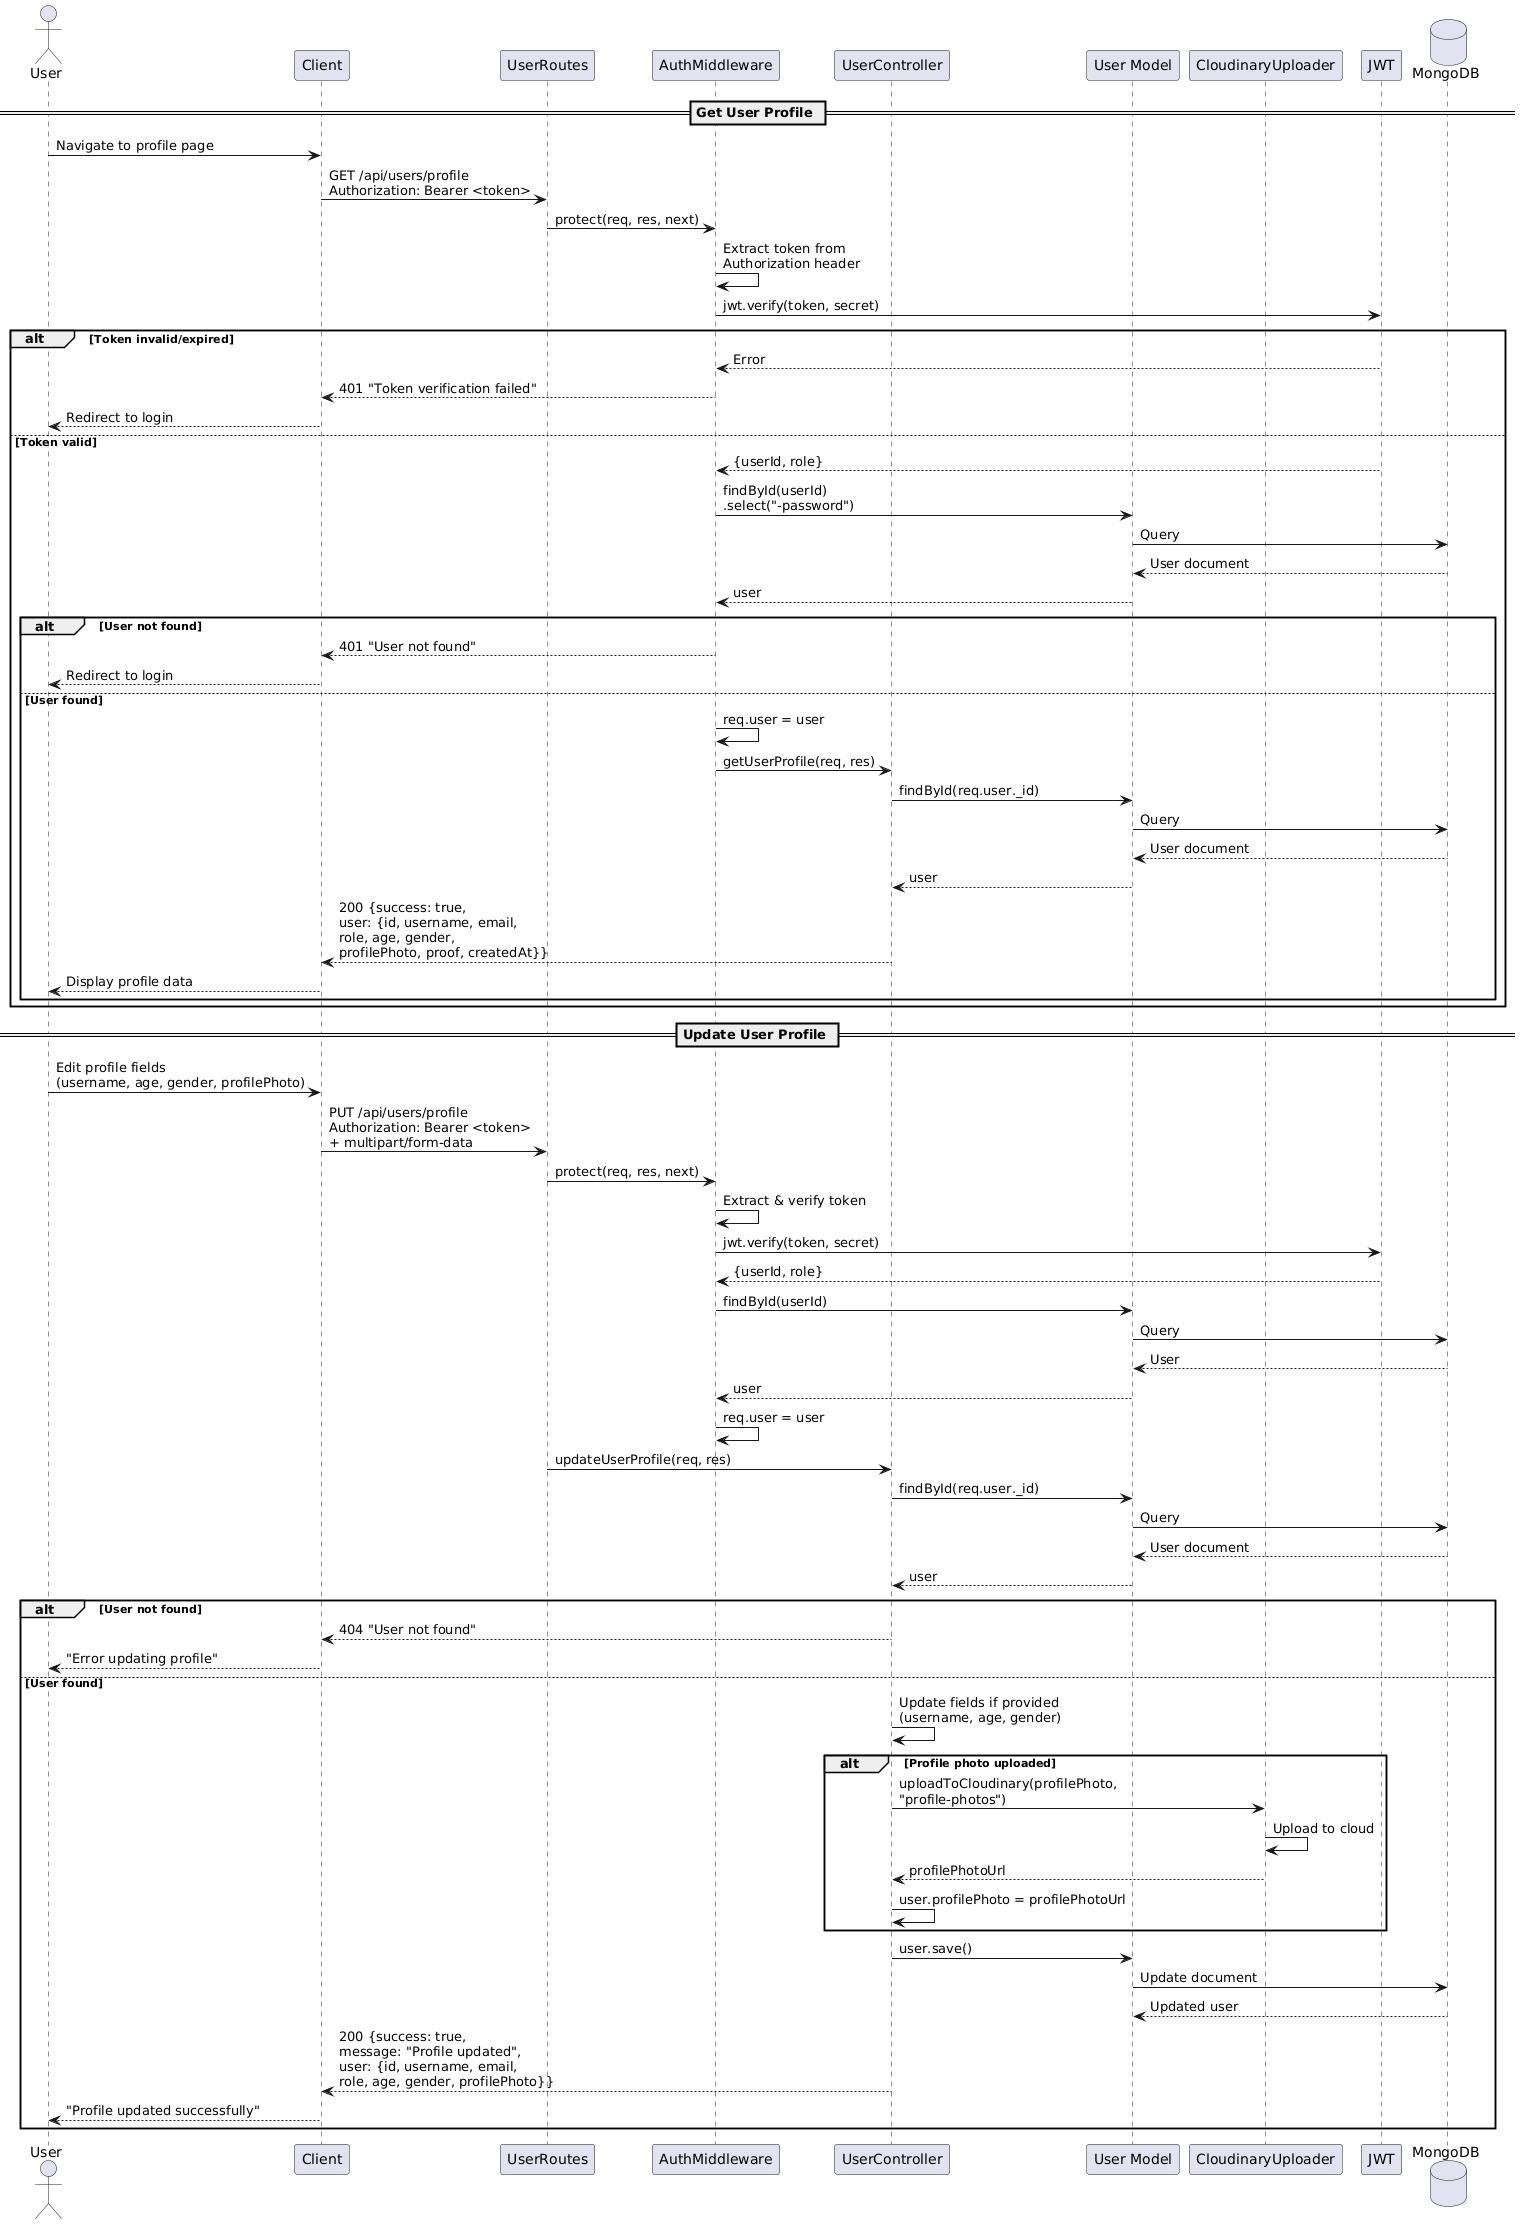

The diagram above was rendered by PlantUML. Its source (embedded in the PNG):
@startuml
actor User
participant "Client" as Client
participant "UserRoutes" as Routes
participant "AuthMiddleware" as Auth
participant "UserController" as Controller
participant "User Model" as UserModel
participant "CloudinaryUploader" as Cloudinary
participant "JWT" as JWT
database "MongoDB" as DB

== Get User Profile ==
User -> Client: Navigate to profile page
Client -> Routes: GET /api/users/profile\nAuthorization: Bearer <token>

Routes -> Auth: protect(req, res, next)
Auth -> Auth: Extract token from\nAuthorization header
Auth -> JWT: jwt.verify(token, secret)

alt Token invalid/expired
  JWT --> Auth: Error
  Auth --> Client: 401 "Token verification failed"
  Client --> User: Redirect to login
else Token valid
  JWT --> Auth: {userId, role}
  Auth -> UserModel: findById(userId)\n.select("-password")
  UserModel -> DB: Query
  DB --> UserModel: User document
  UserModel --> Auth: user
  
  alt User not found
    Auth --> Client: 401 "User not found"
    Client --> User: Redirect to login
  else User found
    Auth -> Auth: req.user = user
    Auth -> Controller: getUserProfile(req, res)
    
    Controller -> UserModel: findById(req.user._id)
    UserModel -> DB: Query
    DB --> UserModel: User document
    UserModel --> Controller: user
    
    Controller --> Client: 200 {success: true,\nuser: {id, username, email,\nrole, age, gender,\nprofilePhoto, proof, createdAt}}
    Client --> User: Display profile data
  end
end

== Update User Profile ==
User -> Client: Edit profile fields\n(username, age, gender, profilePhoto)
Client -> Routes: PUT /api/users/profile\nAuthorization: Bearer <token>\n+ multipart/form-data

Routes -> Auth: protect(req, res, next)
Auth -> Auth: Extract & verify token
Auth -> JWT: jwt.verify(token, secret)
JWT --> Auth: {userId, role}
Auth -> UserModel: findById(userId)
UserModel -> DB: Query
DB --> UserModel: User
UserModel --> Auth: user
Auth -> Auth: req.user = user

Routes -> Controller: updateUserProfile(req, res)

Controller -> UserModel: findById(req.user._id)
UserModel -> DB: Query
DB --> UserModel: User document
UserModel --> Controller: user

alt User not found
  Controller --> Client: 404 "User not found"
  Client --> User: "Error updating profile"
else User found
  Controller -> Controller: Update fields if provided\n(username, age, gender)
  
  alt Profile photo uploaded
    Controller -> Cloudinary: uploadToCloudinary(profilePhoto,\n"profile-photos")
    Cloudinary -> Cloudinary: Upload to cloud
    Cloudinary --> Controller: profilePhotoUrl
    Controller -> Controller: user.profilePhoto = profilePhotoUrl
  end
  
  Controller -> UserModel: user.save()
  UserModel -> DB: Update document
  DB --> UserModel: Updated user
  
  Controller --> Client: 200 {success: true,\nmessage: "Profile updated",\nuser: {id, username, email,\nrole, age, gender, profilePhoto}}
  Client --> User: "Profile updated successfully"
end
@enduml